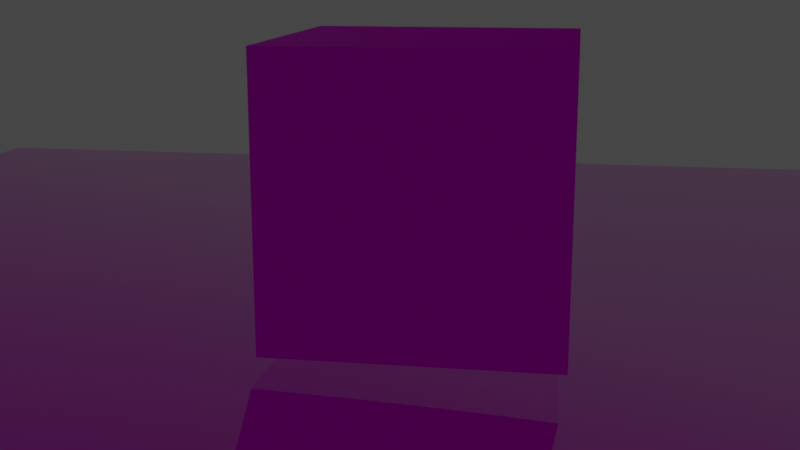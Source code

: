 # Source: x.blend  (saved by Blender 3.0.42; exported with 4.5.12 LTS)
import bpy
from mathutils import Matrix  # noqa: F401  (used for matrix-valued properties, if any)

bpy.ops.wm.read_factory_settings(use_empty=True)
scene = bpy.context.scene
scene.name = 'Scene'

# ---- collections
col_collection = bpy.data.collections.new('Collection'); scene.collection.children.link(col_collection)

# ---- images (referenced by path relative to the original .blend; pixels are not part of the script)
import os
ASSET_DIR = os.environ.get("B2B_ASSET_DIR", "")  # directory of the original .blend (textures are referenced by path, not embedded)
HERE = os.path.dirname(os.path.abspath(__file__))  # packed textures are extracted next to this script under _unpacked/

def load_image(name, relpath, width, height, colorspace="sRGB"):
    """Load a texture the original file referenced (path relative to the .blend, or extracted next to this script)."""
    p = next((c for c in (os.path.join(HERE, relpath), os.path.join(ASSET_DIR, relpath)) if relpath and os.path.exists(c)), "")
    if p:
        img = bpy.data.images.load(p, check_existing=True)
        img.name = name
    else:  # same state as the original file: an image datablock whose file is absent (Cycles renders it pink)
        img = bpy.data.images.new(name, width, height)
        img.source = "FILE"
        img.filepath = "//" + (relpath or name)
    img.colorspace_settings.name = colorspace
    return img
img_space_crate1_albedo_png = load_image('space-crate1-albedo.png', 'plane/tex/space-crate1-albedo.png', 1024, 1024, 'sRGB')
img_space_crate1_metallic_space_crate1_roughness_png = load_image('space-crate1-metallic-space-crate1-roughness.png', 'plane/tex/space-crate1-metallic-space-crate1-roughness.png', 1024, 1024, 'sRGB')
img_space_crate1_normal_ogl_png = load_image('space-crate1-normal-ogl.png', 'plane/tex/space-crate1-normal-ogl.png', 1024, 1024, 'Non-Color')
img_base_white_tile_normal_ogl_png = load_image('base-white-tile_normal-ogl.png', 'plane/tex/base-white-tile_normal-ogl.png', 1024, 1024, 'Non-Color')
img_base_white_tile_albedo_png = load_image('base-white-tile_albedo.png', 'plane/tex/base-white-tile_albedo.png', 1024, 1024, 'sRGB')
img_base_white_tile_metallic_base_white_tile_roughness_png = load_image('base-white-tile_metallic-base-white-tile_roughness.png', 'plane/tex/base-white-tile_metallic-base-white-tile_roughness.png', 1024, 1024, 'Non-Color')

# ---- materials (node trees are filled in below, after node groups)
mat_material = bpy.data.materials.new('Material')
mat_material.alpha_threshold = 0.0
mat_material.use_transparent_shadow = False
mat_material.line_color = (0.0, 0.0, 0.0, 1.0)
mat_material_001 = bpy.data.materials.new('Material.001')
mat_material_001.use_transparent_shadow = False

# ---- material node trees
mat_material.use_nodes = True; mat_material.node_tree.nodes.clear()
_N = mat_material.node_tree.nodes; _L = mat_material.node_tree.links
n0 = _N.new('ShaderNodeOutputMaterial'); n0.name = 'Material Output'; n0.location = (300, 300)
n1 = _N.new('ShaderNodeTexImage'); n1.name = 'Image Texture'; n1.location = (-280, 280)
n1.image = img_space_crate1_albedo_png
n2 = _N.new('ShaderNodeBsdfPrincipled'); n2.name = 'Principled BSDF'; n2.location = (10, 300)
n2.distribution = 'GGX'
n2.subsurface_method = 'RANDOM_WALK_SKIN'
n2.inputs[3].default_value = 1.45
n2.inputs[27].default_value = (0.0, 0.0, 0.0, 1.0)
n2.inputs[28].default_value = 1.0
n3 = _N.new('ShaderNodeSeparateColor'); n3.name = 'Separate RGB'; n3.location = (-284, -415)
n4 = _N.new('ShaderNodeTexImage'); n4.name = 'Image Texture.002'; n4.location = (-579, -318)
n4.image = img_space_crate1_metallic_space_crate1_roughness_png
n5 = _N.new('ShaderNodeNormalMap'); n5.name = 'Normal Map'; n5.location = (-250, -134)
n6 = _N.new('ShaderNodeTexImage'); n6.name = 'Image Texture.001'; n6.location = (-594, -9)
n6.image = img_space_crate1_normal_ogl_png
_L.new(n2.outputs[0], n0.inputs[0])
_L.new(n1.outputs[0], n2.inputs[0])
_L.new(n5.outputs[0], n2.inputs[5])
_L.new(n6.outputs[0], n5.inputs[1])
_L.new(n4.outputs[0], n3.inputs[0])
_L.new(n3.outputs[2], n2.inputs[1])
_L.new(n3.outputs[1], n2.inputs[2])
n0.is_active_output = True
mat_material_001.use_nodes = True; mat_material_001.node_tree.nodes.clear()
_N = mat_material_001.node_tree.nodes; _L = mat_material_001.node_tree.links
n0 = _N.new('ShaderNodeBsdfPrincipled'); n0.name = 'Principled BSDF'; n0.location = (10, 300)
n0.distribution = 'GGX'
n0.subsurface_method = 'RANDOM_WALK_SKIN'
n0.inputs[3].default_value = 1.45
n0.inputs[27].default_value = (0.0, 0.0, 0.0, 1.0)
n0.inputs[28].default_value = 1.0
n1 = _N.new('ShaderNodeOutputMaterial'); n1.name = 'Material Output'; n1.location = (300, 300)
n2 = _N.new('ShaderNodeTexImage'); n2.name = 'Image Texture.001'; n2.location = (-750, -91)
n2.image = img_base_white_tile_normal_ogl_png
n3 = _N.new('ShaderNodeNormalMap'); n3.name = 'Normal Map'; n3.location = (-444, -188)
n4 = _N.new('ShaderNodeTexImage'); n4.name = 'Image Texture'; n4.location = (-298, 344)
n4.image = img_base_white_tile_albedo_png
n5 = _N.new('ShaderNodeTexImage'); n5.name = 'Image Texture.002'; n5.location = (-784, 185)
n5.image = img_base_white_tile_metallic_base_white_tile_roughness_png
n6 = _N.new('ShaderNodeSeparateColor'); n6.name = 'Separate RGB'; n6.location = (-449, 80)
_L.new(n0.outputs[0], n1.inputs[0])
_L.new(n4.outputs[0], n0.inputs[0])
_L.new(n2.outputs[0], n3.inputs[1])
_L.new(n3.outputs[0], n0.inputs[5])
_L.new(n5.outputs[0], n6.inputs[0])
_L.new(n6.outputs[2], n0.inputs[1])
_L.new(n6.outputs[1], n0.inputs[2])
n1.is_active_output = True

# ---- world
world_world = bpy.data.worlds.new('World'); scene.world = world_world
world_world.use_nodes = True; world_world.node_tree.nodes.clear()
_N = world_world.node_tree.nodes; _L = world_world.node_tree.links
n0 = _N.new('ShaderNodeOutputWorld'); n0.name = 'World Output'; n0.location = (300, 300)
n1 = _N.new('ShaderNodeBackground'); n1.name = 'Background'; n1.location = (10, 300)
n1.inputs[0].default_value = (0.05088, 0.05088, 0.05088, 1.0)
_L.new(n1.outputs[0], n0.inputs[0])
n0.is_active_output = True
world_world.color = (0.05088, 0.05088, 0.05088)
world_world.use_sun_shadow = False
world_world.sun_shadow_jitter_overblur = 0.0

# ---- cameras
cam_camera = bpy.data.cameras.new('Camera')
cam_camera.clip_end = 100.0
cam_camera.ortho_scale = 7.314

# ---- lights
light_light_002 = bpy.data.lights.new('Light.002', 'POINT')
light_light_002.color = (0.8643, 0.09395, 0.02787)
light_light_002.transmission_factor = 0.0
light_light_002.energy = 320.9
light_light_002.shadow_soft_size = 0.1
light_light_002.shadow_maximum_resolution = 0.006
light_light_002.use_absolute_resolution = True

# ---- meshes
me_cube = bpy.data.meshes.new('Cube')
me_cube.from_pydata([(1.0, 1.0, 1.0), (1.0, 1.0, -1.0), (1.0, -1.0, 1.0), (1.0, -1.0, -1.0), (-1.0, 1.0, 1.0), (-1.0, 1.0, -1.0), (-1.0, -1.0, 1.0), (-1.0, -1.0, -1.0)], [], [(0, 4, 6, 2), (3, 2, 6, 7), (7, 6, 4, 5), (5, 1, 3, 7), (1, 0, 2, 3), (5, 4, 0, 1)])
_uv = me_cube.uv_layers.new(name='UVMap')
_uv.uv.foreach_set('vector', [0.0, 0.0, 1.0, 0.0, 1.0, 1.0, 0.0, 1.0, 0.0, 0.0, 1.0, 0.0, 1.0, 1.0, 0.0, 1.0, 0.0, 0.0, 1.0, 0.0, 1.0, 1.0, 0.0, 1.0, 0.0, 0.0, 1.0, 0.0, 1.0, 1.0, 0.0, 1.0, 0.0, 0.0, 1.0, 0.0, 1.0, 1.0, 0.0, 1.0, 0.0, 0.0, 1.0, 0.0, 1.0, 1.0, 0.0, 1.0])
me_cube.materials.append(mat_material)
me_cube.use_remesh_preserve_volume = False
me_cube.use_remesh_preserve_attributes = False
me_cube.use_mirror_vertex_groups = False
me_cube.update()
me_plane = bpy.data.meshes.new('Plane')
me_plane.from_pydata([(-1.0, -1.0, 0.0), (1.0, -1.0, 0.0), (-1.0, 1.0, 0.0), (1.0, 1.0, 0.0)], [], [(0, 1, 3, 2)])
_uv = me_plane.uv_layers.new(name='UVMap')
_uv.uv.foreach_set('vector', [0.0, 0.0, 1.0, 0.0, 1.0, 1.0, 0.0, 1.0])
me_plane.materials.append(mat_material_001)
me_plane.use_remesh_fix_poles = True
me_plane.use_remesh_preserve_attributes = False
me_plane.update()

# ---- objects
ob_cube = bpy.data.objects.new('Cube', me_cube)
ob_camera = bpy.data.objects.new('Camera', cam_camera)
ob_light_002 = bpy.data.objects.new('Light.002', light_light_002)
ob_plane = bpy.data.objects.new('Plane', me_plane)

# ---- transforms, parenting, visibility, modifiers, constraints
ob_cube.location = (0.0, 0.0, 1.063)
ob_cube.lock_rotations_4d = False
ob_cube.empty_display_type = 'ARROWS'
ob_cube.lineart.crease_threshold = 0.0
ob_camera.location = (-7.566, -0.9967, 2.594)
ob_camera.rotation_euler = (1.333, 4.58e-07, -1.412)
ob_camera.lock_rotations_4d = False
ob_camera.empty_display_type = 'ARROWS'
ob_camera.color = (0.0, 0.0, 0.0, 0.0)
ob_camera.display_type = 'WIRE'
ob_camera.lineart.crease_threshold = 0.0
ob_light_002.location = (-3.184, 0.3964, 1.323)
ob_light_002.rotation_euler = (0.724, -0.02158, 1.73)
ob_light_002.lock_rotations_4d = False
ob_light_002.empty_display_type = 'ARROWS'
ob_light_002.color = (0.0, 0.0, 0.0, 0.0)
ob_light_002.lineart.crease_threshold = 0.0
ob_plane.location = (0.0, 0.0, 0.0)
ob_plane.scale = (6.669, 6.669, 1.0)

# ---- collection membership
col_collection.objects.link(ob_cube)
col_collection.objects.link(ob_camera)
col_collection.objects.link(ob_light_002)
col_collection.objects.link(ob_plane)

# ---- scene / render settings (as saved in the file)
scene.camera = ob_camera
scene.frame_start = 1; scene.frame_end = 250; scene.frame_set(26)
scene.render.engine = 'BLENDER_EEVEE_NEXT'
scene.cycles.sampling_pattern = 'TABULATED_SOBOL'
scene.cycles.use_light_tree = False
scene.view_settings.view_transform = 'Filmic'
bpy.context.view_layer.update()
